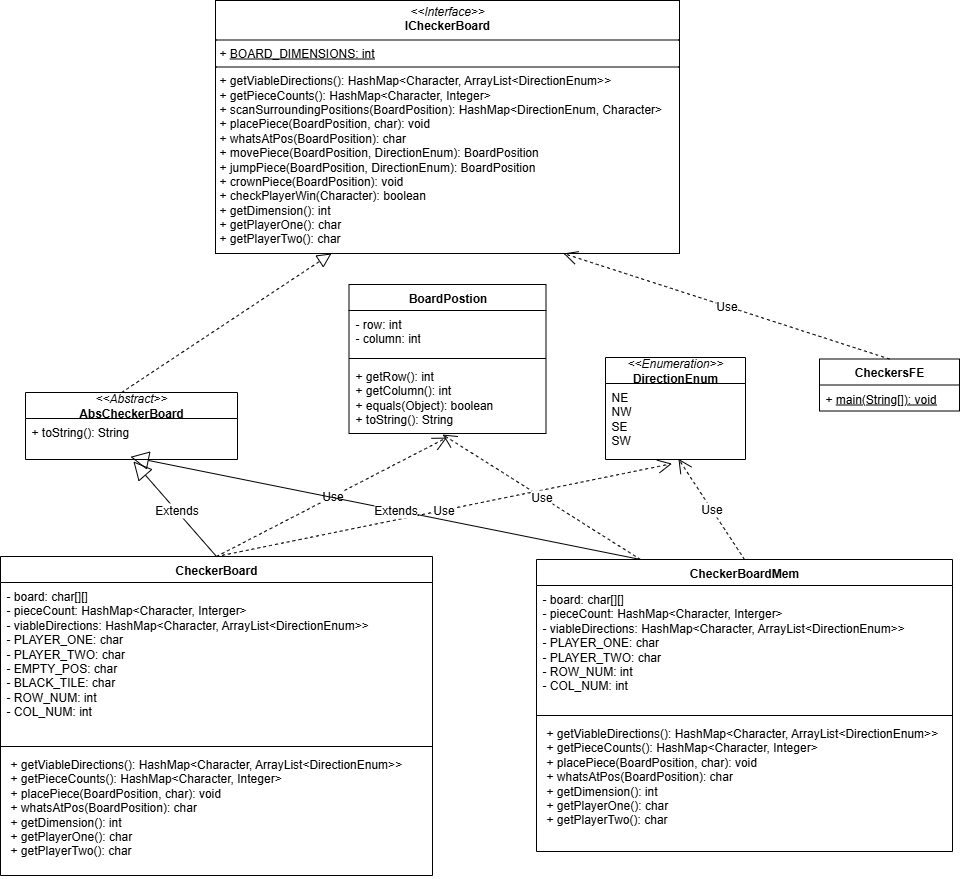

The diagram above was exported from draw.io. Its source (the exported page's mxGraphModel, read from the mxfile embedded in the PNG):
<mxGraphModel dx="1212" dy="1170" grid="0" gridSize="10" guides="1" tooltips="1" connect="1" arrows="1" fold="1" page="0" pageScale="1" pageWidth="850" pageHeight="1100" math="0" shadow="0">
  <root>
    <mxCell id="0" />
    <mxCell id="1" parent="0" />
    <mxCell id="sEbZ8bVrEcMrFXvDKS6X-10" value="&lt;p style=&quot;margin:0px;margin-top:4px;text-align:center;&quot;&gt;&lt;i&gt;&amp;lt;&amp;lt;Interface&amp;gt;&amp;gt;&lt;/i&gt;&lt;br&gt;&lt;b&gt;ICheckerBoard&lt;/b&gt;&lt;/p&gt;&lt;hr size=&quot;1&quot; style=&quot;border-style:solid;&quot;&gt;&lt;p style=&quot;margin:0px;margin-left:4px;&quot;&gt;+ &lt;u&gt;BOARD_DIMENSIONS: int&lt;/u&gt;&lt;br&gt;&lt;/p&gt;&lt;hr size=&quot;1&quot; style=&quot;border-style:solid;&quot;&gt;&lt;p style=&quot;margin:0px;margin-left:4px;&quot;&gt;+ getViableDirections(): HashMap&amp;lt;Character, ArrayList&amp;lt;DirectionEnum&amp;gt;&amp;gt;&lt;br&gt;+ getPieceCounts(): HashMap&amp;lt;Character, Integer&amp;gt;&lt;/p&gt;&lt;p style=&quot;margin:0px;margin-left:4px;&quot;&gt;+ scanSurroundingPositions(BoardPosition): HashMap&amp;lt;DirectionEnum, Character&amp;gt;&lt;/p&gt;&lt;p style=&quot;margin:0px;margin-left:4px;&quot;&gt;+ placePiece(BoardPosition, char): void&lt;/p&gt;&lt;p style=&quot;margin:0px;margin-left:4px;&quot;&gt;+ whatsAtPos(BoardPosition): char&lt;/p&gt;&lt;p style=&quot;margin:0px;margin-left:4px;&quot;&gt;+ movePiece(BoardPosition, DirectionEnum): BoardPosition&lt;/p&gt;&lt;p style=&quot;margin:0px;margin-left:4px;&quot;&gt;+ jumpPiece(BoardPosition, DirectionEnum): BoardPosition&lt;/p&gt;&lt;p style=&quot;margin:0px;margin-left:4px;&quot;&gt;+ crownPiece(BoardPosition): void&lt;/p&gt;&lt;p style=&quot;margin:0px;margin-left:4px;&quot;&gt;+ checkPlayerWin(Character): boolean&lt;/p&gt;&lt;p style=&quot;margin:0px;margin-left:4px;&quot;&gt;+ getDimension(): int&lt;/p&gt;&lt;p style=&quot;margin: 0px 0px 0px 4px;&quot;&gt;+ getPlayerOne(): char&lt;/p&gt;&lt;p style=&quot;margin: 0px 0px 0px 4px;&quot;&gt;+ getPlayerTwo(): char&lt;/p&gt;&lt;p style=&quot;margin:0px;margin-left:4px;&quot;&gt;&lt;br&gt;&lt;/p&gt;" style="verticalAlign=top;align=left;overflow=fill;html=1;whiteSpace=wrap;" parent="1" vertex="1">
      <mxGeometry x="241" y="-178" width="464" height="253" as="geometry" />
    </mxCell>
    <mxCell id="sEbZ8bVrEcMrFXvDKS6X-14" value="CheckerBoard" style="swimlane;fontStyle=1;align=center;verticalAlign=top;childLayout=stackLayout;horizontal=1;startSize=26;horizontalStack=0;resizeParent=1;resizeParentMax=0;resizeLast=0;collapsible=1;marginBottom=0;whiteSpace=wrap;html=1;" parent="1" vertex="1">
      <mxGeometry x="26" y="378" width="432" height="319" as="geometry" />
    </mxCell>
    <mxCell id="sEbZ8bVrEcMrFXvDKS6X-15" value="- board: char[][]&lt;div&gt;- pieceCount: HashMap&amp;lt;Character, Interger&amp;gt;&lt;/div&gt;&lt;div&gt;- viableDirections: HashMap&amp;lt;Character, ArrayList&amp;lt;DirectionEnum&amp;gt;&amp;gt;&lt;/div&gt;&lt;div&gt;- PLAYER_ONE: char&lt;/div&gt;&lt;div&gt;-&amp;nbsp;PLAYER_TWO: char&lt;/div&gt;&lt;div&gt;- EMPTY_POS: char&lt;/div&gt;&lt;div&gt;-&amp;nbsp;BLACK_TILE: char&lt;/div&gt;&lt;div&gt;-&amp;nbsp;ROW_NUM: int&lt;/div&gt;&lt;div&gt;-&amp;nbsp;COL_NUM: int&lt;/div&gt;" style="text;strokeColor=none;fillColor=none;align=left;verticalAlign=top;spacingLeft=4;spacingRight=4;overflow=hidden;rotatable=0;points=[[0,0.5],[1,0.5]];portConstraint=eastwest;whiteSpace=wrap;html=1;" parent="sEbZ8bVrEcMrFXvDKS6X-14" vertex="1">
      <mxGeometry y="26" width="432" height="160" as="geometry" />
    </mxCell>
    <mxCell id="sEbZ8bVrEcMrFXvDKS6X-16" value="" style="line;strokeWidth=1;fillColor=none;align=left;verticalAlign=middle;spacingTop=-1;spacingLeft=3;spacingRight=3;rotatable=0;labelPosition=right;points=[];portConstraint=eastwest;strokeColor=inherit;" parent="sEbZ8bVrEcMrFXvDKS6X-14" vertex="1">
      <mxGeometry y="186" width="432" height="8" as="geometry" />
    </mxCell>
    <mxCell id="sEbZ8bVrEcMrFXvDKS6X-17" value="&lt;p style=&quot;margin: 0px 0px 0px 4px;&quot;&gt;+ getViableDirections(): HashMap&amp;lt;Character, ArrayList&amp;lt;DirectionEnum&amp;gt;&amp;gt;&lt;br&gt;+ getPieceCounts(): HashMap&amp;lt;Character, Integer&amp;gt;&lt;/p&gt;&lt;p style=&quot;margin: 0px 0px 0px 4px;&quot;&gt;+ placePiece(BoardPosition, char): void&lt;/p&gt;&lt;p style=&quot;margin: 0px 0px 0px 4px;&quot;&gt;+ whatsAtPos(BoardPosition): char&lt;/p&gt;&lt;p style=&quot;margin: 0px 0px 0px 4px;&quot;&gt;+ getDimension(): int&lt;/p&gt;&lt;p style=&quot;margin: 0px 0px 0px 4px;&quot;&gt;+ getPlayerOne(): char&lt;/p&gt;&lt;p style=&quot;margin: 0px 0px 0px 4px;&quot;&gt;+ getPlayerTwo(): char&lt;/p&gt;" style="text;strokeColor=none;fillColor=none;align=left;verticalAlign=top;spacingLeft=4;spacingRight=4;overflow=hidden;rotatable=0;points=[[0,0.5],[1,0.5]];portConstraint=eastwest;whiteSpace=wrap;html=1;" parent="sEbZ8bVrEcMrFXvDKS6X-14" vertex="1">
      <mxGeometry y="194" width="432" height="125" as="geometry" />
    </mxCell>
    <mxCell id="sEbZ8bVrEcMrFXvDKS6X-18" value="&lt;i&gt;&amp;lt;&amp;lt;Abstract&amp;gt;&amp;gt;&lt;/i&gt;&lt;div&gt;&lt;b&gt;AbsCheckerBoard&lt;/b&gt;&lt;/div&gt;" style="swimlane;fontStyle=0;childLayout=stackLayout;horizontal=1;startSize=26;fillColor=none;horizontalStack=0;resizeParent=1;resizeParentMax=0;resizeLast=0;collapsible=1;marginBottom=0;whiteSpace=wrap;html=1;" parent="1" vertex="1">
      <mxGeometry x="51" y="214" width="212" height="67" as="geometry" />
    </mxCell>
    <mxCell id="sEbZ8bVrEcMrFXvDKS6X-19" value="+ toString(): String" style="text;strokeColor=none;fillColor=none;align=left;verticalAlign=top;spacingLeft=4;spacingRight=4;overflow=hidden;rotatable=0;points=[[0,0.5],[1,0.5]];portConstraint=eastwest;whiteSpace=wrap;html=1;" parent="sEbZ8bVrEcMrFXvDKS6X-18" vertex="1">
      <mxGeometry y="26" width="212" height="41" as="geometry" />
    </mxCell>
    <mxCell id="sEbZ8bVrEcMrFXvDKS6X-26" value="BoardPostion" style="swimlane;fontStyle=1;align=center;verticalAlign=top;childLayout=stackLayout;horizontal=1;startSize=26;horizontalStack=0;resizeParent=1;resizeParentMax=0;resizeLast=0;collapsible=1;marginBottom=0;whiteSpace=wrap;html=1;" parent="1" vertex="1">
      <mxGeometry x="374.5" y="106" width="197" height="149" as="geometry" />
    </mxCell>
    <mxCell id="sEbZ8bVrEcMrFXvDKS6X-27" value="- row: int&lt;div&gt;- column: int&lt;/div&gt;" style="text;strokeColor=none;fillColor=none;align=left;verticalAlign=top;spacingLeft=4;spacingRight=4;overflow=hidden;rotatable=0;points=[[0,0.5],[1,0.5]];portConstraint=eastwest;whiteSpace=wrap;html=1;" parent="sEbZ8bVrEcMrFXvDKS6X-26" vertex="1">
      <mxGeometry y="26" width="197" height="44" as="geometry" />
    </mxCell>
    <mxCell id="sEbZ8bVrEcMrFXvDKS6X-28" value="" style="line;strokeWidth=1;fillColor=none;align=left;verticalAlign=middle;spacingTop=-1;spacingLeft=3;spacingRight=3;rotatable=0;labelPosition=right;points=[];portConstraint=eastwest;strokeColor=inherit;" parent="sEbZ8bVrEcMrFXvDKS6X-26" vertex="1">
      <mxGeometry y="70" width="197" height="8" as="geometry" />
    </mxCell>
    <mxCell id="sEbZ8bVrEcMrFXvDKS6X-29" value="+ getRow(): int&lt;div&gt;+ getColumn(): int&lt;/div&gt;&lt;div&gt;+ equals(Object): boolean&lt;/div&gt;&lt;div&gt;+ toString(): String&lt;/div&gt;" style="text;strokeColor=none;fillColor=none;align=left;verticalAlign=top;spacingLeft=4;spacingRight=4;overflow=hidden;rotatable=0;points=[[0,0.5],[1,0.5]];portConstraint=eastwest;whiteSpace=wrap;html=1;" parent="sEbZ8bVrEcMrFXvDKS6X-26" vertex="1">
      <mxGeometry y="78" width="197" height="71" as="geometry" />
    </mxCell>
    <mxCell id="sEbZ8bVrEcMrFXvDKS6X-30" value="" style="endArrow=block;dashed=1;endFill=0;endSize=12;html=1;rounded=0;fontSize=12;curved=1;entryX=0.25;entryY=1;entryDx=0;entryDy=0;exitX=0.453;exitY=0.001;exitDx=0;exitDy=0;exitPerimeter=0;" parent="1" source="sEbZ8bVrEcMrFXvDKS6X-18" target="sEbZ8bVrEcMrFXvDKS6X-10" edge="1">
      <mxGeometry width="160" relative="1" as="geometry">
        <mxPoint x="133" y="170" as="sourcePoint" />
        <mxPoint x="293" y="170" as="targetPoint" />
      </mxGeometry>
    </mxCell>
    <mxCell id="sEbZ8bVrEcMrFXvDKS6X-32" value="&lt;i&gt;&amp;lt;&amp;lt;Enumeration&amp;gt;&amp;gt;&lt;/i&gt;&lt;div&gt;&lt;b&gt;DirectionEnum&lt;/b&gt;&lt;/div&gt;" style="swimlane;fontStyle=0;childLayout=stackLayout;horizontal=1;startSize=26;fillColor=none;horizontalStack=0;resizeParent=1;resizeParentMax=0;resizeLast=0;collapsible=1;marginBottom=0;whiteSpace=wrap;html=1;" parent="1" vertex="1">
      <mxGeometry x="631" y="179" width="140" height="102" as="geometry" />
    </mxCell>
    <mxCell id="sEbZ8bVrEcMrFXvDKS6X-33" value="NE&lt;div&gt;NW&lt;/div&gt;&lt;div&gt;SE&lt;/div&gt;&lt;div&gt;SW&lt;/div&gt;" style="text;strokeColor=none;fillColor=none;align=left;verticalAlign=top;spacingLeft=4;spacingRight=4;overflow=hidden;rotatable=0;points=[[0,0.5],[1,0.5]];portConstraint=eastwest;whiteSpace=wrap;html=1;" parent="sEbZ8bVrEcMrFXvDKS6X-32" vertex="1">
      <mxGeometry y="26" width="140" height="76" as="geometry" />
    </mxCell>
    <mxCell id="sEbZ8bVrEcMrFXvDKS6X-39" value="&lt;b&gt;CheckersFE&lt;/b&gt;" style="swimlane;fontStyle=0;childLayout=stackLayout;horizontal=1;startSize=26;fillColor=none;horizontalStack=0;resizeParent=1;resizeParentMax=0;resizeLast=0;collapsible=1;marginBottom=0;whiteSpace=wrap;html=1;" parent="1" vertex="1">
      <mxGeometry x="845" y="180.5" width="140" height="52" as="geometry" />
    </mxCell>
    <mxCell id="sEbZ8bVrEcMrFXvDKS6X-40" value="+ &lt;u&gt;main(String[]): void&lt;/u&gt;" style="text;strokeColor=none;fillColor=none;align=left;verticalAlign=top;spacingLeft=4;spacingRight=4;overflow=hidden;rotatable=0;points=[[0,0.5],[1,0.5]];portConstraint=eastwest;whiteSpace=wrap;html=1;" parent="sEbZ8bVrEcMrFXvDKS6X-39" vertex="1">
      <mxGeometry y="26" width="140" height="26" as="geometry" />
    </mxCell>
    <mxCell id="sEbZ8bVrEcMrFXvDKS6X-43" value="Extends" style="endArrow=block;endSize=16;endFill=0;html=1;rounded=0;fontSize=12;curved=1;exitX=0.5;exitY=0;exitDx=0;exitDy=0;entryX=0.509;entryY=1.047;entryDx=0;entryDy=0;entryPerimeter=0;" parent="1" source="sEbZ8bVrEcMrFXvDKS6X-14" target="sEbZ8bVrEcMrFXvDKS6X-19" edge="1">
      <mxGeometry x="-0.0375" width="160" relative="1" as="geometry">
        <mxPoint x="190" y="327" as="sourcePoint" />
        <mxPoint x="350" y="327" as="targetPoint" />
        <mxPoint as="offset" />
      </mxGeometry>
    </mxCell>
    <mxCell id="sEbZ8bVrEcMrFXvDKS6X-44" value="Use" style="endArrow=open;endSize=12;dashed=1;html=1;rounded=0;fontSize=12;curved=1;exitX=0.5;exitY=0;exitDx=0;exitDy=0;entryX=0.497;entryY=1.058;entryDx=0;entryDy=0;entryPerimeter=0;" parent="1" source="sEbZ8bVrEcMrFXvDKS6X-14" target="sEbZ8bVrEcMrFXvDKS6X-29" edge="1">
      <mxGeometry width="160" relative="1" as="geometry">
        <mxPoint x="635" y="330" as="sourcePoint" />
        <mxPoint x="795" y="330" as="targetPoint" />
      </mxGeometry>
    </mxCell>
    <mxCell id="sEbZ8bVrEcMrFXvDKS6X-45" value="Use" style="endArrow=open;endSize=12;dashed=1;html=1;rounded=0;fontSize=12;curved=1;exitX=0.5;exitY=0;exitDx=0;exitDy=0;entryX=0.475;entryY=1.055;entryDx=0;entryDy=0;entryPerimeter=0;" parent="1" source="sEbZ8bVrEcMrFXvDKS6X-14" target="sEbZ8bVrEcMrFXvDKS6X-33" edge="1">
      <mxGeometry width="160" relative="1" as="geometry">
        <mxPoint x="635" y="330" as="sourcePoint" />
        <mxPoint x="694" y="291" as="targetPoint" />
      </mxGeometry>
    </mxCell>
    <mxCell id="sEbZ8bVrEcMrFXvDKS6X-46" value="Use" style="endArrow=open;endSize=12;dashed=1;html=1;rounded=0;fontSize=12;curved=1;exitX=0.5;exitY=0;exitDx=0;exitDy=0;entryX=0.75;entryY=1;entryDx=0;entryDy=0;" parent="1" source="sEbZ8bVrEcMrFXvDKS6X-39" target="sEbZ8bVrEcMrFXvDKS6X-10" edge="1">
      <mxGeometry width="160" relative="1" as="geometry">
        <mxPoint x="802" y="132" as="sourcePoint" />
        <mxPoint x="962" y="132" as="targetPoint" />
      </mxGeometry>
    </mxCell>
    <mxCell id="RHIsKUnyVpYmtgw5uWh5-2" value="CheckerBoardMem" style="swimlane;fontStyle=1;align=center;verticalAlign=top;childLayout=stackLayout;horizontal=1;startSize=26;horizontalStack=0;resizeParent=1;resizeParentMax=0;resizeLast=0;collapsible=1;marginBottom=0;whiteSpace=wrap;html=1;" vertex="1" parent="1">
      <mxGeometry x="562" y="381" width="416" height="292" as="geometry" />
    </mxCell>
    <mxCell id="RHIsKUnyVpYmtgw5uWh5-3" value="- board: char[][]&lt;div&gt;- pieceCount: HashMap&amp;lt;Character, Interger&amp;gt;&lt;/div&gt;&lt;div&gt;- viableDirections: HashMap&amp;lt;Character, ArrayList&amp;lt;DirectionEnum&amp;gt;&amp;gt;&lt;/div&gt;&lt;div&gt;- PLAYER_ONE: char&lt;/div&gt;&lt;div&gt;-&amp;nbsp;PLAYER_TWO: char&lt;/div&gt;&lt;div&gt;-&amp;nbsp;ROW_NUM: int&lt;/div&gt;&lt;div&gt;-&amp;nbsp;COL_NUM: int&lt;/div&gt;" style="text;strokeColor=none;fillColor=none;align=left;verticalAlign=top;spacingLeft=4;spacingRight=4;overflow=hidden;rotatable=0;points=[[0,0.5],[1,0.5]];portConstraint=eastwest;whiteSpace=wrap;html=1;" vertex="1" parent="RHIsKUnyVpYmtgw5uWh5-2">
      <mxGeometry y="26" width="416" height="126" as="geometry" />
    </mxCell>
    <mxCell id="RHIsKUnyVpYmtgw5uWh5-4" value="" style="line;strokeWidth=1;fillColor=none;align=left;verticalAlign=middle;spacingTop=-1;spacingLeft=3;spacingRight=3;rotatable=0;labelPosition=right;points=[];portConstraint=eastwest;strokeColor=inherit;" vertex="1" parent="RHIsKUnyVpYmtgw5uWh5-2">
      <mxGeometry y="152" width="416" height="8" as="geometry" />
    </mxCell>
    <mxCell id="RHIsKUnyVpYmtgw5uWh5-5" value="&lt;p style=&quot;margin: 0px 0px 0px 4px;&quot;&gt;+ getViableDirections(): HashMap&amp;lt;Character, ArrayList&amp;lt;DirectionEnum&amp;gt;&amp;gt;&lt;br&gt;+ getPieceCounts(): HashMap&amp;lt;Character, Integer&amp;gt;&lt;/p&gt;&lt;p style=&quot;margin: 0px 0px 0px 4px;&quot;&gt;+ placePiece(BoardPosition, char): void&lt;/p&gt;&lt;p style=&quot;margin: 0px 0px 0px 4px;&quot;&gt;+ whatsAtPos(BoardPosition): char&lt;/p&gt;&lt;p style=&quot;margin: 0px 0px 0px 4px;&quot;&gt;+ getDimension(): int&lt;/p&gt;&lt;p style=&quot;margin: 0px 0px 0px 4px;&quot;&gt;+ getPlayerOne(): char&lt;/p&gt;&lt;p style=&quot;margin: 0px 0px 0px 4px;&quot;&gt;+ getPlayerTwo(): char&lt;/p&gt;" style="text;strokeColor=none;fillColor=none;align=left;verticalAlign=top;spacingLeft=4;spacingRight=4;overflow=hidden;rotatable=0;points=[[0,0.5],[1,0.5]];portConstraint=eastwest;whiteSpace=wrap;html=1;" vertex="1" parent="RHIsKUnyVpYmtgw5uWh5-2">
      <mxGeometry y="160" width="416" height="132" as="geometry" />
    </mxCell>
    <mxCell id="RHIsKUnyVpYmtgw5uWh5-6" value="Extends" style="endArrow=block;endSize=16;endFill=0;html=1;rounded=0;fontSize=12;curved=1;exitX=0.25;exitY=0;exitDx=0;exitDy=0;entryX=0.495;entryY=0.935;entryDx=0;entryDy=0;entryPerimeter=0;" edge="1" parent="1" source="RHIsKUnyVpYmtgw5uWh5-2" target="sEbZ8bVrEcMrFXvDKS6X-19">
      <mxGeometry x="-0.0375" width="160" relative="1" as="geometry">
        <mxPoint x="737" y="449" as="sourcePoint" />
        <mxPoint x="654" y="354" as="targetPoint" />
        <mxPoint as="offset" />
      </mxGeometry>
    </mxCell>
    <mxCell id="RHIsKUnyVpYmtgw5uWh5-7" value="Use" style="endArrow=open;endSize=12;dashed=1;html=1;rounded=0;fontSize=12;curved=1;exitX=0.25;exitY=0;exitDx=0;exitDy=0;" edge="1" parent="1" source="RHIsKUnyVpYmtgw5uWh5-2">
      <mxGeometry width="160" relative="1" as="geometry">
        <mxPoint x="662" y="473" as="sourcePoint" />
        <mxPoint x="468" y="256" as="targetPoint" />
      </mxGeometry>
    </mxCell>
    <mxCell id="RHIsKUnyVpYmtgw5uWh5-8" value="Use" style="endArrow=open;endSize=12;dashed=1;html=1;rounded=0;fontSize=12;curved=1;exitX=0.5;exitY=0;exitDx=0;exitDy=0;entryX=0.521;entryY=0.991;entryDx=0;entryDy=0;entryPerimeter=0;" edge="1" parent="1" source="RHIsKUnyVpYmtgw5uWh5-2" target="sEbZ8bVrEcMrFXvDKS6X-33">
      <mxGeometry width="160" relative="1" as="geometry">
        <mxPoint x="746" y="465" as="sourcePoint" />
        <mxPoint x="976" y="346" as="targetPoint" />
      </mxGeometry>
    </mxCell>
  </root>
</mxGraphModel>